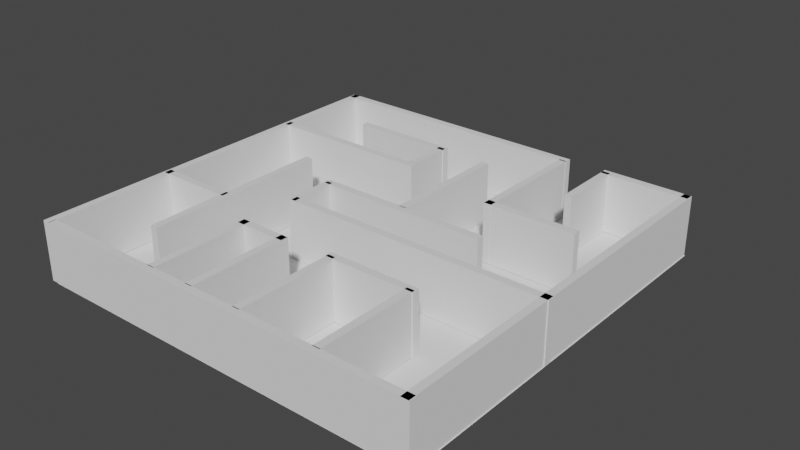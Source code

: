 # Source: Laberinto.blend  (saved by Blender 3.4.6; exported with 4.5.12 LTS)
import bpy
from mathutils import Matrix  # noqa: F401  (used for matrix-valued properties, if any)

bpy.ops.wm.read_factory_settings(use_empty=True)
scene = bpy.context.scene
scene.name = 'Scene'

# ---- collections
col_collection = bpy.data.collections.new('Collection'); scene.collection.children.link(col_collection)

# ---- world
world_world = bpy.data.worlds.new('World'); scene.world = world_world
world_world.use_nodes = True; world_world.node_tree.nodes.clear()
_N = world_world.node_tree.nodes; _L = world_world.node_tree.links
n0 = _N.new('ShaderNodeOutputWorld'); n0.name = 'World Output'; n0.location = (300, 300)
n1 = _N.new('ShaderNodeBackground'); n1.name = 'Background'; n1.location = (10, 300)
n1.inputs[0].default_value = (0.05088, 0.05088, 0.05088, 1.0)
_L.new(n1.outputs[0], n0.inputs[0])
n0.is_active_output = True
world_world.color = (0.05088, 0.05088, 0.05088)
world_world.use_sun_shadow = False
world_world.sun_shadow_jitter_overblur = 0.0

# ---- meshes
me_plane = bpy.data.meshes.new('Plane')
me_plane.from_pydata([(-1.0, -1.0, 0.0), (1.0, -1.0, 0.0), (-1.0, 1.0, 0.0), (1.0, 1.0, 0.0)], [], [(0, 1, 3, 2)])
_uv = me_plane.uv_layers.new(name='UVMap')
_uv.uv.foreach_set('vector', [0.0, 0.0, 1.0, 0.0, 1.0, 1.0, 0.0, 1.0])
me_plane.update()
me_cube_001 = bpy.data.meshes.new('Cube.001')
me_cube_001.from_pydata([(-1.0, -1.0, -1.0), (-1.0, -1.0, 1.0), (-1.0, 1.0, -1.0), (-1.0, 1.0, 1.0), (1.0, -1.0, -1.0), (1.0, -1.0, 1.0), (1.0, 1.0, -1.0), (1.0, 1.0, 1.0)], [], [(0, 1, 3, 2), (2, 3, 7, 6), (6, 7, 5, 4), (4, 5, 1, 0), (2, 6, 4, 0), (7, 3, 1, 5)])
_uv = me_cube_001.uv_layers.new(name='UVMap')
_uv.uv.foreach_set('vector', [0.375, 0.0, 0.625, 0.0, 0.625, 0.25, 0.375, 0.25, 0.375, 0.25, 0.625, 0.25, 0.625, 0.5, 0.375, 0.5, 0.375, 0.5, 0.625, 0.5, 0.625, 0.75, 0.375, 0.75, 0.375, 0.75, 0.625, 0.75, 0.625, 1.0, 0.375, 1.0, 0.125, 0.5, 0.375, 0.5, 0.375, 0.75, 0.125, 0.75, 0.625, 0.5, 0.875, 0.5, 0.875, 0.75, 0.625, 0.75])
me_cube_001.update()
me_cube_002 = bpy.data.meshes.new('Cube.002')
me_cube_002.from_pydata([(-1.0, -1.0, -1.0), (-1.0, -1.0, 1.0), (-1.0, 1.0, -1.0), (-1.0, 1.0, 1.0), (1.0, -1.0, -1.0), (1.0, -1.0, 1.0), (1.0, 1.0, -1.0), (1.0, 1.0, 1.0)], [], [(0, 1, 3, 2), (2, 3, 7, 6), (6, 7, 5, 4), (4, 5, 1, 0), (2, 6, 4, 0), (7, 3, 1, 5)])
_uv = me_cube_002.uv_layers.new(name='UVMap')
_uv.uv.foreach_set('vector', [0.375, 0.0, 0.625, 0.0, 0.625, 0.25, 0.375, 0.25, 0.375, 0.25, 0.625, 0.25, 0.625, 0.5, 0.375, 0.5, 0.375, 0.5, 0.625, 0.5, 0.625, 0.75, 0.375, 0.75, 0.375, 0.75, 0.625, 0.75, 0.625, 1.0, 0.375, 1.0, 0.125, 0.5, 0.375, 0.5, 0.375, 0.75, 0.125, 0.75, 0.625, 0.5, 0.875, 0.5, 0.875, 0.75, 0.625, 0.75])
me_cube_002.update()
me_cube_003 = bpy.data.meshes.new('Cube.003')
me_cube_003.from_pydata([(-1.0, -1.0, -1.0), (-1.0, -1.0, 1.0), (-1.0, 1.0, -1.0), (-1.0, 1.0, 1.0), (1.0, -1.0, -1.0), (1.0, -1.0, 1.0), (1.0, 1.0, -1.0), (1.0, 1.0, 1.0)], [], [(0, 1, 3, 2), (2, 3, 7, 6), (6, 7, 5, 4), (4, 5, 1, 0), (2, 6, 4, 0), (7, 3, 1, 5)])
_uv = me_cube_003.uv_layers.new(name='UVMap')
_uv.uv.foreach_set('vector', [0.375, 0.0, 0.625, 0.0, 0.625, 0.25, 0.375, 0.25, 0.375, 0.25, 0.625, 0.25, 0.625, 0.5, 0.375, 0.5, 0.375, 0.5, 0.625, 0.5, 0.625, 0.75, 0.375, 0.75, 0.375, 0.75, 0.625, 0.75, 0.625, 1.0, 0.375, 1.0, 0.125, 0.5, 0.375, 0.5, 0.375, 0.75, 0.125, 0.75, 0.625, 0.5, 0.875, 0.5, 0.875, 0.75, 0.625, 0.75])
me_cube_003.update()
me_cube_004 = bpy.data.meshes.new('Cube.004')
me_cube_004.from_pydata([(-1.0, -1.0, -1.0), (-1.0, -1.0, 1.0), (-1.0, 1.0, -1.0), (-1.0, 1.0, 1.0), (1.0, -1.0, -1.0), (1.0, -1.0, 1.0), (1.0, 1.0, -1.0), (1.0, 1.0, 1.0)], [], [(0, 1, 3, 2), (2, 3, 7, 6), (6, 7, 5, 4), (4, 5, 1, 0), (2, 6, 4, 0), (7, 3, 1, 5)])
_uv = me_cube_004.uv_layers.new(name='UVMap')
_uv.uv.foreach_set('vector', [0.375, 0.0, 0.625, 0.0, 0.625, 0.25, 0.375, 0.25, 0.375, 0.25, 0.625, 0.25, 0.625, 0.5, 0.375, 0.5, 0.375, 0.5, 0.625, 0.5, 0.625, 0.75, 0.375, 0.75, 0.375, 0.75, 0.625, 0.75, 0.625, 1.0, 0.375, 1.0, 0.125, 0.5, 0.375, 0.5, 0.375, 0.75, 0.125, 0.75, 0.625, 0.5, 0.875, 0.5, 0.875, 0.75, 0.625, 0.75])
me_cube_004.update()
me_cube_005 = bpy.data.meshes.new('Cube.005')
me_cube_005.from_pydata([(-1.0, -1.0, -1.0), (-1.0, -1.0, 1.0), (-1.0, 1.0, -1.0), (-1.0, 1.0, 1.0), (1.0, -1.0, -1.0), (1.0, -1.0, 1.0), (1.0, 1.0, -1.0), (1.0, 1.0, 1.0)], [], [(0, 1, 3, 2), (2, 3, 7, 6), (6, 7, 5, 4), (4, 5, 1, 0), (2, 6, 4, 0), (7, 3, 1, 5)])
_uv = me_cube_005.uv_layers.new(name='UVMap')
_uv.uv.foreach_set('vector', [0.375, 0.0, 0.625, 0.0, 0.625, 0.25, 0.375, 0.25, 0.375, 0.25, 0.625, 0.25, 0.625, 0.5, 0.375, 0.5, 0.375, 0.5, 0.625, 0.5, 0.625, 0.75, 0.375, 0.75, 0.375, 0.75, 0.625, 0.75, 0.625, 1.0, 0.375, 1.0, 0.125, 0.5, 0.375, 0.5, 0.375, 0.75, 0.125, 0.75, 0.625, 0.5, 0.875, 0.5, 0.875, 0.75, 0.625, 0.75])
me_cube_005.update()
me_cube_007 = bpy.data.meshes.new('Cube.007')
me_cube_007.from_pydata([(-1.0, -1.0, -1.0), (-1.0, -1.0, 1.0), (-1.0, 1.0, -1.0), (-1.0, 1.0, 1.0), (1.0, -1.0, -1.0), (1.0, -1.0, 1.0), (1.0, 1.0, -1.0), (1.0, 1.0, 1.0)], [], [(0, 1, 3, 2), (2, 3, 7, 6), (6, 7, 5, 4), (4, 5, 1, 0), (2, 6, 4, 0), (7, 3, 1, 5)])
_uv = me_cube_007.uv_layers.new(name='UVMap')
_uv.uv.foreach_set('vector', [0.375, 0.0, 0.625, 0.0, 0.625, 0.25, 0.375, 0.25, 0.375, 0.25, 0.625, 0.25, 0.625, 0.5, 0.375, 0.5, 0.375, 0.5, 0.625, 0.5, 0.625, 0.75, 0.375, 0.75, 0.375, 0.75, 0.625, 0.75, 0.625, 1.0, 0.375, 1.0, 0.125, 0.5, 0.375, 0.5, 0.375, 0.75, 0.125, 0.75, 0.625, 0.5, 0.875, 0.5, 0.875, 0.75, 0.625, 0.75])
me_cube_007.update()
me_cube_008 = bpy.data.meshes.new('Cube.008')
me_cube_008.from_pydata([(-1.0, -1.0, -1.0), (-1.0, -1.0, 1.0), (-1.0, 1.0, -1.0), (-1.0, 1.0, 1.0), (1.0, -1.0, -1.0), (1.0, -1.0, 1.0), (1.0, 1.0, -1.0), (1.0, 1.0, 1.0)], [], [(0, 1, 3, 2), (2, 3, 7, 6), (6, 7, 5, 4), (4, 5, 1, 0), (2, 6, 4, 0), (7, 3, 1, 5)])
_uv = me_cube_008.uv_layers.new(name='UVMap')
_uv.uv.foreach_set('vector', [0.375, 0.0, 0.625, 0.0, 0.625, 0.25, 0.375, 0.25, 0.375, 0.25, 0.625, 0.25, 0.625, 0.5, 0.375, 0.5, 0.375, 0.5, 0.625, 0.5, 0.625, 0.75, 0.375, 0.75, 0.375, 0.75, 0.625, 0.75, 0.625, 1.0, 0.375, 1.0, 0.125, 0.5, 0.375, 0.5, 0.375, 0.75, 0.125, 0.75, 0.625, 0.5, 0.875, 0.5, 0.875, 0.75, 0.625, 0.75])
me_cube_008.update()
me_cube_009 = bpy.data.meshes.new('Cube.009')
me_cube_009.from_pydata([(-1.0, -1.0, -1.0), (-1.0, -1.0, 1.0), (-1.0, 1.0, -1.0), (-1.0, 1.0, 1.0), (1.0, -1.0, -1.0), (1.0, -1.0, 1.0), (1.0, 1.0, -1.0), (1.0, 1.0, 1.0)], [], [(0, 1, 3, 2), (2, 3, 7, 6), (6, 7, 5, 4), (4, 5, 1, 0), (2, 6, 4, 0), (7, 3, 1, 5)])
_uv = me_cube_009.uv_layers.new(name='UVMap')
_uv.uv.foreach_set('vector', [0.375, 0.0, 0.625, 0.0, 0.625, 0.25, 0.375, 0.25, 0.375, 0.25, 0.625, 0.25, 0.625, 0.5, 0.375, 0.5, 0.375, 0.5, 0.625, 0.5, 0.625, 0.75, 0.375, 0.75, 0.375, 0.75, 0.625, 0.75, 0.625, 1.0, 0.375, 1.0, 0.125, 0.5, 0.375, 0.5, 0.375, 0.75, 0.125, 0.75, 0.625, 0.5, 0.875, 0.5, 0.875, 0.75, 0.625, 0.75])
me_cube_009.update()
me_cube_010 = bpy.data.meshes.new('Cube.010')
me_cube_010.from_pydata([(-1.0, -1.0, -1.0), (-1.0, -1.0, 1.0), (-1.0, 1.0, -1.0), (-1.0, 1.0, 1.0), (1.0, -1.0, -1.0), (1.0, -1.0, 1.0), (1.0, 1.0, -1.0), (1.0, 1.0, 1.0)], [], [(0, 1, 3, 2), (2, 3, 7, 6), (6, 7, 5, 4), (4, 5, 1, 0), (2, 6, 4, 0), (7, 3, 1, 5)])
_uv = me_cube_010.uv_layers.new(name='UVMap')
_uv.uv.foreach_set('vector', [0.375, 0.0, 0.625, 0.0, 0.625, 0.25, 0.375, 0.25, 0.375, 0.25, 0.625, 0.25, 0.625, 0.5, 0.375, 0.5, 0.375, 0.5, 0.625, 0.5, 0.625, 0.75, 0.375, 0.75, 0.375, 0.75, 0.625, 0.75, 0.625, 1.0, 0.375, 1.0, 0.125, 0.5, 0.375, 0.5, 0.375, 0.75, 0.125, 0.75, 0.625, 0.5, 0.875, 0.5, 0.875, 0.75, 0.625, 0.75])
me_cube_010.update()
me_cube_011 = bpy.data.meshes.new('Cube.011')
me_cube_011.from_pydata([(-1.0, -1.0, -1.0), (-1.0, -1.0, 1.0), (-1.0, 1.0, -1.0), (-1.0, 1.0, 1.0), (1.0, -1.0, -1.0), (1.0, -1.0, 1.0), (1.0, 1.0, -1.0), (1.0, 1.0, 1.0)], [], [(0, 1, 3, 2), (2, 3, 7, 6), (6, 7, 5, 4), (4, 5, 1, 0), (2, 6, 4, 0), (7, 3, 1, 5)])
_uv = me_cube_011.uv_layers.new(name='UVMap')
_uv.uv.foreach_set('vector', [0.375, 0.0, 0.625, 0.0, 0.625, 0.25, 0.375, 0.25, 0.375, 0.25, 0.625, 0.25, 0.625, 0.5, 0.375, 0.5, 0.375, 0.5, 0.625, 0.5, 0.625, 0.75, 0.375, 0.75, 0.375, 0.75, 0.625, 0.75, 0.625, 1.0, 0.375, 1.0, 0.125, 0.5, 0.375, 0.5, 0.375, 0.75, 0.125, 0.75, 0.625, 0.5, 0.875, 0.5, 0.875, 0.75, 0.625, 0.75])
me_cube_011.update()
me_cube_012 = bpy.data.meshes.new('Cube.012')
me_cube_012.from_pydata([(-1.0, -1.0, -1.0), (-1.0, -1.0, 1.0), (-1.0, 1.0, -1.0), (-1.0, 1.0, 1.0), (1.0, -1.0, -1.0), (1.0, -1.0, 1.0), (1.0, 1.0, -1.0), (1.0, 1.0, 1.0)], [], [(0, 1, 3, 2), (2, 3, 7, 6), (6, 7, 5, 4), (4, 5, 1, 0), (2, 6, 4, 0), (7, 3, 1, 5)])
_uv = me_cube_012.uv_layers.new(name='UVMap')
_uv.uv.foreach_set('vector', [0.375, 0.0, 0.625, 0.0, 0.625, 0.25, 0.375, 0.25, 0.375, 0.25, 0.625, 0.25, 0.625, 0.5, 0.375, 0.5, 0.375, 0.5, 0.625, 0.5, 0.625, 0.75, 0.375, 0.75, 0.375, 0.75, 0.625, 0.75, 0.625, 1.0, 0.375, 1.0, 0.125, 0.5, 0.375, 0.5, 0.375, 0.75, 0.125, 0.75, 0.625, 0.5, 0.875, 0.5, 0.875, 0.75, 0.625, 0.75])
me_cube_012.update()
me_cube_013 = bpy.data.meshes.new('Cube.013')
me_cube_013.from_pydata([(-1.0, -1.0, -1.0), (-1.0, -1.0, 1.0), (-1.0, 1.0, -1.0), (-1.0, 1.0, 1.0), (1.0, -1.0, -1.0), (1.0, -1.0, 1.0), (1.0, 1.0, -1.0), (1.0, 1.0, 1.0)], [], [(0, 1, 3, 2), (2, 3, 7, 6), (6, 7, 5, 4), (4, 5, 1, 0), (2, 6, 4, 0), (7, 3, 1, 5)])
_uv = me_cube_013.uv_layers.new(name='UVMap')
_uv.uv.foreach_set('vector', [0.375, 0.0, 0.625, 0.0, 0.625, 0.25, 0.375, 0.25, 0.375, 0.25, 0.625, 0.25, 0.625, 0.5, 0.375, 0.5, 0.375, 0.5, 0.625, 0.5, 0.625, 0.75, 0.375, 0.75, 0.375, 0.75, 0.625, 0.75, 0.625, 1.0, 0.375, 1.0, 0.125, 0.5, 0.375, 0.5, 0.375, 0.75, 0.125, 0.75, 0.625, 0.5, 0.875, 0.5, 0.875, 0.75, 0.625, 0.75])
me_cube_013.update()
me_cube_014 = bpy.data.meshes.new('Cube.014')
me_cube_014.from_pydata([(-1.0, -1.0, -1.0), (-1.0, -1.0, 1.0), (-1.0, 1.0, -1.0), (-1.0, 1.0, 1.0), (1.0, -1.0, -1.0), (1.0, -1.0, 1.0), (1.0, 1.0, -1.0), (1.0, 1.0, 1.0)], [], [(0, 1, 3, 2), (2, 3, 7, 6), (6, 7, 5, 4), (4, 5, 1, 0), (2, 6, 4, 0), (7, 3, 1, 5)])
_uv = me_cube_014.uv_layers.new(name='UVMap')
_uv.uv.foreach_set('vector', [0.375, 0.0, 0.625, 0.0, 0.625, 0.25, 0.375, 0.25, 0.375, 0.25, 0.625, 0.25, 0.625, 0.5, 0.375, 0.5, 0.375, 0.5, 0.625, 0.5, 0.625, 0.75, 0.375, 0.75, 0.375, 0.75, 0.625, 0.75, 0.625, 1.0, 0.375, 1.0, 0.125, 0.5, 0.375, 0.5, 0.375, 0.75, 0.125, 0.75, 0.625, 0.5, 0.875, 0.5, 0.875, 0.75, 0.625, 0.75])
me_cube_014.update()
me_cube_015 = bpy.data.meshes.new('Cube.015')
me_cube_015.from_pydata([(-1.0, -1.0, -1.0), (-1.0, -1.0, 1.0), (-1.0, 1.0, -1.0), (-1.0, 1.0, 1.0), (1.0, -1.0, -1.0), (1.0, -1.0, 1.0), (1.0, 1.0, -1.0), (1.0, 1.0, 1.0)], [], [(0, 1, 3, 2), (2, 3, 7, 6), (6, 7, 5, 4), (4, 5, 1, 0), (2, 6, 4, 0), (7, 3, 1, 5)])
_uv = me_cube_015.uv_layers.new(name='UVMap')
_uv.uv.foreach_set('vector', [0.375, 0.0, 0.625, 0.0, 0.625, 0.25, 0.375, 0.25, 0.375, 0.25, 0.625, 0.25, 0.625, 0.5, 0.375, 0.5, 0.375, 0.5, 0.625, 0.5, 0.625, 0.75, 0.375, 0.75, 0.375, 0.75, 0.625, 0.75, 0.625, 1.0, 0.375, 1.0, 0.125, 0.5, 0.375, 0.5, 0.375, 0.75, 0.125, 0.75, 0.625, 0.5, 0.875, 0.5, 0.875, 0.75, 0.625, 0.75])
me_cube_015.update()
me_cube_016 = bpy.data.meshes.new('Cube.016')
me_cube_016.from_pydata([(-1.0, -1.0, -1.0), (-1.0, -1.0, 1.0), (-1.0, 1.0, -1.0), (-1.0, 1.0, 1.0), (1.0, -1.0, -1.0), (1.0, -1.0, 1.0), (1.0, 1.0, -1.0), (1.0, 1.0, 1.0)], [], [(0, 1, 3, 2), (2, 3, 7, 6), (6, 7, 5, 4), (4, 5, 1, 0), (2, 6, 4, 0), (7, 3, 1, 5)])
_uv = me_cube_016.uv_layers.new(name='UVMap')
_uv.uv.foreach_set('vector', [0.375, 0.0, 0.625, 0.0, 0.625, 0.25, 0.375, 0.25, 0.375, 0.25, 0.625, 0.25, 0.625, 0.5, 0.375, 0.5, 0.375, 0.5, 0.625, 0.5, 0.625, 0.75, 0.375, 0.75, 0.375, 0.75, 0.625, 0.75, 0.625, 1.0, 0.375, 1.0, 0.125, 0.5, 0.375, 0.5, 0.375, 0.75, 0.125, 0.75, 0.625, 0.5, 0.875, 0.5, 0.875, 0.75, 0.625, 0.75])
me_cube_016.update()
me_cube_017 = bpy.data.meshes.new('Cube.017')
me_cube_017.from_pydata([(-1.0, -1.0, -1.0), (-1.0, -1.0, 1.0), (-1.0, 1.0, -1.0), (-1.0, 1.0, 1.0), (1.0, -1.0, -1.0), (1.0, -1.0, 1.0), (1.0, 1.0, -1.0), (1.0, 1.0, 1.0)], [], [(0, 1, 3, 2), (2, 3, 7, 6), (6, 7, 5, 4), (4, 5, 1, 0), (2, 6, 4, 0), (7, 3, 1, 5)])
_uv = me_cube_017.uv_layers.new(name='UVMap')
_uv.uv.foreach_set('vector', [0.375, 0.0, 0.625, 0.0, 0.625, 0.25, 0.375, 0.25, 0.375, 0.25, 0.625, 0.25, 0.625, 0.5, 0.375, 0.5, 0.375, 0.5, 0.625, 0.5, 0.625, 0.75, 0.375, 0.75, 0.375, 0.75, 0.625, 0.75, 0.625, 1.0, 0.375, 1.0, 0.125, 0.5, 0.375, 0.5, 0.375, 0.75, 0.125, 0.75, 0.625, 0.5, 0.875, 0.5, 0.875, 0.75, 0.625, 0.75])
me_cube_017.update()
me_cube_018 = bpy.data.meshes.new('Cube.018')
me_cube_018.from_pydata([(-1.0, -1.0, -1.0), (-1.0, -1.0, 1.0), (-1.0, 1.0, -1.0), (-1.0, 1.0, 1.0), (1.0, -1.0, -1.0), (1.0, -1.0, 1.0), (1.0, 1.0, -1.0), (1.0, 1.0, 1.0)], [], [(0, 1, 3, 2), (2, 3, 7, 6), (6, 7, 5, 4), (4, 5, 1, 0), (2, 6, 4, 0), (7, 3, 1, 5)])
_uv = me_cube_018.uv_layers.new(name='UVMap')
_uv.uv.foreach_set('vector', [0.375, 0.0, 0.625, 0.0, 0.625, 0.25, 0.375, 0.25, 0.375, 0.25, 0.625, 0.25, 0.625, 0.5, 0.375, 0.5, 0.375, 0.5, 0.625, 0.5, 0.625, 0.75, 0.375, 0.75, 0.375, 0.75, 0.625, 0.75, 0.625, 1.0, 0.375, 1.0, 0.125, 0.5, 0.375, 0.5, 0.375, 0.75, 0.125, 0.75, 0.625, 0.5, 0.875, 0.5, 0.875, 0.75, 0.625, 0.75])
me_cube_018.update()
me_cube_019 = bpy.data.meshes.new('Cube.019')
me_cube_019.from_pydata([(-1.0, -1.0, -1.0), (-1.0, -1.0, 1.0), (-1.0, 1.0, -1.0), (-1.0, 1.0, 1.0), (1.0, -1.0, -1.0), (1.0, -1.0, 1.0), (1.0, 1.0, -1.0), (1.0, 1.0, 1.0)], [], [(0, 1, 3, 2), (2, 3, 7, 6), (6, 7, 5, 4), (4, 5, 1, 0), (2, 6, 4, 0), (7, 3, 1, 5)])
_uv = me_cube_019.uv_layers.new(name='UVMap')
_uv.uv.foreach_set('vector', [0.375, 0.0, 0.625, 0.0, 0.625, 0.25, 0.375, 0.25, 0.375, 0.25, 0.625, 0.25, 0.625, 0.5, 0.375, 0.5, 0.375, 0.5, 0.625, 0.5, 0.625, 0.75, 0.375, 0.75, 0.375, 0.75, 0.625, 0.75, 0.625, 1.0, 0.375, 1.0, 0.125, 0.5, 0.375, 0.5, 0.375, 0.75, 0.125, 0.75, 0.625, 0.5, 0.875, 0.5, 0.875, 0.75, 0.625, 0.75])
me_cube_019.update()
me_cube_020 = bpy.data.meshes.new('Cube.020')
me_cube_020.from_pydata([(-1.0, -1.0, -1.0), (-1.0, -1.0, 1.0), (-1.0, 1.0, -1.0), (-1.0, 1.0, 1.0), (1.0, -1.0, -1.0), (1.0, -1.0, 1.0), (1.0, 1.0, -1.0), (1.0, 1.0, 1.0)], [], [(0, 1, 3, 2), (2, 3, 7, 6), (6, 7, 5, 4), (4, 5, 1, 0), (2, 6, 4, 0), (7, 3, 1, 5)])
_uv = me_cube_020.uv_layers.new(name='UVMap')
_uv.uv.foreach_set('vector', [0.375, 0.0, 0.625, 0.0, 0.625, 0.25, 0.375, 0.25, 0.375, 0.25, 0.625, 0.25, 0.625, 0.5, 0.375, 0.5, 0.375, 0.5, 0.625, 0.5, 0.625, 0.75, 0.375, 0.75, 0.375, 0.75, 0.625, 0.75, 0.625, 1.0, 0.375, 1.0, 0.125, 0.5, 0.375, 0.5, 0.375, 0.75, 0.125, 0.75, 0.625, 0.5, 0.875, 0.5, 0.875, 0.75, 0.625, 0.75])
me_cube_020.update()
me_cube_021 = bpy.data.meshes.new('Cube.021')
me_cube_021.from_pydata([(-1.0, -1.0, -1.0), (-1.0, -1.0, 1.0), (-1.0, 1.0, -1.0), (-1.0, 1.0, 1.0), (1.0, -1.0, -1.0), (1.0, -1.0, 1.0), (1.0, 1.0, -1.0), (1.0, 1.0, 1.0)], [], [(0, 1, 3, 2), (2, 3, 7, 6), (6, 7, 5, 4), (4, 5, 1, 0), (2, 6, 4, 0), (7, 3, 1, 5)])
_uv = me_cube_021.uv_layers.new(name='UVMap')
_uv.uv.foreach_set('vector', [0.375, 0.0, 0.625, 0.0, 0.625, 0.25, 0.375, 0.25, 0.375, 0.25, 0.625, 0.25, 0.625, 0.5, 0.375, 0.5, 0.375, 0.5, 0.625, 0.5, 0.625, 0.75, 0.375, 0.75, 0.375, 0.75, 0.625, 0.75, 0.625, 1.0, 0.375, 1.0, 0.125, 0.5, 0.375, 0.5, 0.375, 0.75, 0.125, 0.75, 0.625, 0.5, 0.875, 0.5, 0.875, 0.75, 0.625, 0.75])
me_cube_021.update()
me_cube_022 = bpy.data.meshes.new('Cube.022')
me_cube_022.from_pydata([(-1.0, -1.0, -1.0), (-1.0, -1.0, 1.0), (-1.0, 1.0, -1.0), (-1.0, 1.0, 1.0), (1.0, -1.0, -1.0), (1.0, -1.0, 1.0), (1.0, 1.0, -1.0), (1.0, 1.0, 1.0)], [], [(0, 1, 3, 2), (2, 3, 7, 6), (6, 7, 5, 4), (4, 5, 1, 0), (2, 6, 4, 0), (7, 3, 1, 5)])
_uv = me_cube_022.uv_layers.new(name='UVMap')
_uv.uv.foreach_set('vector', [0.375, 0.0, 0.625, 0.0, 0.625, 0.25, 0.375, 0.25, 0.375, 0.25, 0.625, 0.25, 0.625, 0.5, 0.375, 0.5, 0.375, 0.5, 0.625, 0.5, 0.625, 0.75, 0.375, 0.75, 0.375, 0.75, 0.625, 0.75, 0.625, 1.0, 0.375, 1.0, 0.125, 0.5, 0.375, 0.5, 0.375, 0.75, 0.125, 0.75, 0.625, 0.5, 0.875, 0.5, 0.875, 0.75, 0.625, 0.75])
me_cube_022.update()
me_cube_023 = bpy.data.meshes.new('Cube.023')
me_cube_023.from_pydata([(-1.0, -1.0, -1.0), (-1.0, -1.0, 1.0), (-1.0, 1.0, -1.0), (-1.0, 1.0, 1.0), (1.0, -1.0, -1.0), (1.0, -1.0, 1.0), (1.0, 1.0, -1.0), (1.0, 1.0, 1.0)], [], [(0, 1, 3, 2), (2, 3, 7, 6), (6, 7, 5, 4), (4, 5, 1, 0), (2, 6, 4, 0), (7, 3, 1, 5)])
_uv = me_cube_023.uv_layers.new(name='UVMap')
_uv.uv.foreach_set('vector', [0.375, 0.0, 0.625, 0.0, 0.625, 0.25, 0.375, 0.25, 0.375, 0.25, 0.625, 0.25, 0.625, 0.5, 0.375, 0.5, 0.375, 0.5, 0.625, 0.5, 0.625, 0.75, 0.375, 0.75, 0.375, 0.75, 0.625, 0.75, 0.625, 1.0, 0.375, 1.0, 0.125, 0.5, 0.375, 0.5, 0.375, 0.75, 0.125, 0.75, 0.625, 0.5, 0.875, 0.5, 0.875, 0.75, 0.625, 0.75])
me_cube_023.update()
me_cube_024 = bpy.data.meshes.new('Cube.024')
me_cube_024.from_pydata([(-1.0, -1.0, -1.0), (-1.0, -1.0, 1.0), (-1.0, 1.0, -1.0), (-1.0, 1.0, 1.0), (1.0, -1.0, -1.0), (1.0, -1.0, 1.0), (1.0, 1.0, -1.0), (1.0, 1.0, 1.0)], [], [(0, 1, 3, 2), (2, 3, 7, 6), (6, 7, 5, 4), (4, 5, 1, 0), (2, 6, 4, 0), (7, 3, 1, 5)])
_uv = me_cube_024.uv_layers.new(name='UVMap')
_uv.uv.foreach_set('vector', [0.375, 0.0, 0.625, 0.0, 0.625, 0.25, 0.375, 0.25, 0.375, 0.25, 0.625, 0.25, 0.625, 0.5, 0.375, 0.5, 0.375, 0.5, 0.625, 0.5, 0.625, 0.75, 0.375, 0.75, 0.375, 0.75, 0.625, 0.75, 0.625, 1.0, 0.375, 1.0, 0.125, 0.5, 0.375, 0.5, 0.375, 0.75, 0.125, 0.75, 0.625, 0.5, 0.875, 0.5, 0.875, 0.75, 0.625, 0.75])
me_cube_024.update()
me_plane_001 = bpy.data.meshes.new('Plane.001')
me_plane_001.from_pydata([(-1.0, -1.0, 0.0), (1.0, -1.0, 0.0), (-1.0, 1.0, 0.0), (1.0, 1.0, 0.0)], [], [(0, 1, 3, 2)])
_uv = me_plane_001.uv_layers.new(name='UVMap')
_uv.uv.foreach_set('vector', [0.0, 0.0, 1.0, 0.0, 1.0, 1.0, 0.0, 1.0])
me_plane_001.update()

# ---- objects
ob_floor = bpy.data.objects.new('Floor', me_plane)
ob_wallr = bpy.data.objects.new('WallR', me_cube_001)
ob_walll = bpy.data.objects.new('WallL', me_cube_002)
ob_wallb = bpy.data.objects.new('WallB', me_cube_003)
ob_wallt = bpy.data.objects.new('WallT', me_cube_004)
ob_wall1 = bpy.data.objects.new('Wall1', me_cube_005)
ob_wall1_001 = bpy.data.objects.new('Wall1.001', me_cube_007)
ob_wall1_002 = bpy.data.objects.new('Wall1.002', me_cube_008)
ob_wall1_003 = bpy.data.objects.new('Wall1.003', me_cube_009)
ob_wall1_004 = bpy.data.objects.new('Wall1.004', me_cube_010)
ob_wall1_005 = bpy.data.objects.new('Wall1.005', me_cube_011)
ob_wall1_006 = bpy.data.objects.new('Wall1.006', me_cube_012)
ob_wall1_007 = bpy.data.objects.new('Wall1.007', me_cube_013)
ob_wall1_008 = bpy.data.objects.new('Wall1.008', me_cube_014)
ob_wall1_009 = bpy.data.objects.new('Wall1.009', me_cube_015)
ob_wall1_010 = bpy.data.objects.new('Wall1.010', me_cube_016)
ob_wall1_011 = bpy.data.objects.new('Wall1.011', me_cube_017)
ob_wall1_012 = bpy.data.objects.new('Wall1.012', me_cube_018)
ob_wall1_013 = bpy.data.objects.new('Wall1.013', me_cube_019)
ob_wall1_014 = bpy.data.objects.new('Wall1.014', me_cube_020)
ob_wall1_015 = bpy.data.objects.new('Wall1.015', me_cube_021)
ob_wall1_016 = bpy.data.objects.new('Wall1.016', me_cube_022)
ob_wallt_001 = bpy.data.objects.new('WallT.001', me_cube_023)
ob_wall1_017 = bpy.data.objects.new('Wall1.017', me_cube_024)
ob_floor_001 = bpy.data.objects.new('Floor.001', me_plane_001)

# ---- transforms, parenting, visibility, modifiers, constraints
ob_floor.location = (0.0, 0.0, 0.0)
ob_floor.scale = (6.704, 6.704, 6.704)
ob_wallr.location = (6.547, 0.0, 1.016)
ob_wallr.scale = (0.1271, 6.7, 1.0)
ob_walll.location = (-6.801, 0.0, 1.016)
ob_walll.scale = (0.1271, 6.7, 1.0)
ob_wallb.location = (0.0, -6.575, 1.016)
ob_wallb.rotation_euler = (0.0, -0.0, 1.571)
ob_wallb.scale = (0.1271, 6.7, 1.0)
ob_wallt.location = (-2.258, 6.575, 1.016)
ob_wallt.rotation_euler = (0.0, -0.0, 1.571)
ob_wallt.scale = (0.1271, 4.65, 1.0)
ob_wall1.location = (0.9, -4.713, 1.016)
ob_wall1.scale = (0.1271, 1.762, 1.0)
ob_wall1_001.location = (-0.9, -4.713, 1.016)
ob_wall1_001.scale = (0.1271, 1.762, 1.0)
ob_wall1_002.location = (2.142, -1.044, 1.016)
ob_wall1_002.rotation_euler = (0.0, -0.0, 1.571)
ob_wall1_002.scale = (0.1271, 4.563, 1.0)
ob_wall1_003.location = (-2.396, -0.3386, 1.016)
ob_wall1_003.scale = (0.1271, 0.8187, 1.0)
ob_wall1_004.location = (-2.424, -4.713, 1.016)
ob_wall1_004.scale = (0.1271, 1.762, 1.0)
ob_wall1_005.location = (-1.668, -3.076, 1.016)
ob_wall1_005.rotation_euler = (0.0, -0.0, 1.571)
ob_wall1_005.scale = (0.1271, 0.875, 1.0)
ob_wall1_006.location = (3.666, -4.713, 1.016)
ob_wall1_006.scale = (0.1271, 1.762, 1.0)
ob_wall1_007.location = (2.283, -2.935, 1.016)
ob_wall1_007.rotation_euler = (0.0, -0.0, 1.571)
ob_wall1_007.scale = (0.1271, 1.54, 1.0)
ob_wall1_008.location = (-4.18, -1.75, 1.016)
ob_wall1_008.rotation_euler = (0.0, -0.0, 3.142)
ob_wall1_008.scale = (0.1271, 3.181, 1.0)
ob_wall1_009.location = (-5.534, -2.173, 1.016)
ob_wall1_009.rotation_euler = (0.0, -0.0, 1.571)
ob_wall1_009.scale = (0.1271, 1.338, 1.0)
ob_wall1_010.location = (0.4485, 0.4797, 1.016)
ob_wall1_010.rotation_euler = (0.0, -0.0, 1.571)
ob_wall1_010.scale = (0.1271, 2.918, 1.0)
ob_wall1_011.location = (0.4485, 2.653, 1.016)
ob_wall1_011.rotation_euler = (0.0, -0.0, 3.142)
ob_wall1_011.scale = (0.1271, 2.08, 1.0)
ob_wall1_012.location = (-4.01, 3.132, 1.016)
ob_wall1_012.rotation_euler = (0.0, -0.0, 1.571)
ob_wall1_012.scale = (0.1271, 2.824, 1.0)
ob_wall1_013.location = (-2.966, 4.797, 1.016)
ob_wall1_013.rotation_euler = (0.0, -0.0, 1.571)
ob_wall1_013.scale = (0.1271, 1.762, 1.0)
ob_wall1_014.location = (-1.358, 4.035, 1.016)
ob_wall1_014.rotation_euler = (0.0, -0.0, 3.142)
ob_wall1_014.scale = (0.1271, 0.783, 1.0)
ob_wall1_015.location = (2.255, 4.43, 1.016)
ob_wall1_015.rotation_euler = (0.0, -0.0, 3.142)
ob_wall1_015.scale = (0.1271, 2.08, 1.0)
ob_wall1_016.location = (3.694, 2.483, 1.016)
ob_wall1_016.rotation_euler = (0.0, -0.0, 1.571)
ob_wall1_016.scale = (0.1271, 1.577, 1.0)
ob_wallt_001.location = (5.164, 6.575, 1.016)
ob_wallt_001.rotation_euler = (0.0, -0.0, 1.571)
ob_wallt_001.scale = (0.1271, 1.489, 1.0)
ob_wall1_017.location = (3.807, 5.475, 1.016)
ob_wall1_017.rotation_euler = (0.0, -0.0, 3.142)
ob_wall1_017.scale = (0.1271, 1.119, 1.0)
ob_floor_001.location = (3.076, 7.817, 0.0)
ob_floor_001.scale = (1.175, 1.175, 1.175)

# ---- collection membership
col_collection.objects.link(ob_floor)
col_collection.objects.link(ob_wallr)
col_collection.objects.link(ob_walll)
col_collection.objects.link(ob_wallb)
col_collection.objects.link(ob_wallt)
col_collection.objects.link(ob_wall1)
col_collection.objects.link(ob_wall1_001)
col_collection.objects.link(ob_wall1_002)
col_collection.objects.link(ob_wall1_003)
col_collection.objects.link(ob_wall1_004)
col_collection.objects.link(ob_wall1_005)
col_collection.objects.link(ob_wall1_006)
col_collection.objects.link(ob_wall1_007)
col_collection.objects.link(ob_wall1_008)
col_collection.objects.link(ob_wall1_009)
col_collection.objects.link(ob_wall1_010)
col_collection.objects.link(ob_wall1_011)
col_collection.objects.link(ob_wall1_012)
col_collection.objects.link(ob_wall1_013)
col_collection.objects.link(ob_wall1_014)
col_collection.objects.link(ob_wall1_015)
col_collection.objects.link(ob_wall1_016)
col_collection.objects.link(ob_wallt_001)
col_collection.objects.link(ob_wall1_017)
col_collection.objects.link(ob_floor_001)

# ---- scene / render settings (as saved in the file)
scene.frame_start = 1; scene.frame_end = 250; scene.frame_set(1)
scene.render.engine = 'BLENDER_EEVEE_NEXT'
scene.cycles.sampling_pattern = 'TABULATED_SOBOL'
scene.cycles.use_light_tree = False
scene.view_settings.view_transform = 'Filmic'
bpy.context.view_layer.update()

# ---- added for rendering (the .blend has no active camera and no usable light): camera, sun
cam_auto = bpy.data.cameras.new('AutoCamera')
cam_auto.lens = 50.0
cam_auto.sensor_width = 36.0
cam_auto.clip_end = 1000.0
ob_auto_camera = bpy.data.objects.new('AutoCamera', cam_auto)
scene.collection.objects.link(ob_auto_camera)
ob_auto_camera.location = (19.2127, -22.0456, 16.4676)
ob_auto_camera.rotation_euler = (1.09748, -7.21219e-08, 0.694738)
scene.camera = ob_auto_camera
light_auto_sun = bpy.data.lights.new('AutoSun', 'SUN')
light_auto_sun.energy = 3.0
light_auto_sun.angle = 0.0523599
ob_auto_sun = bpy.data.objects.new('AutoSun', light_auto_sun)
scene.collection.objects.link(ob_auto_sun)
ob_auto_sun.rotation_euler = (0.872665, 0.174533, 0.523599)
bpy.context.view_layer.update()
